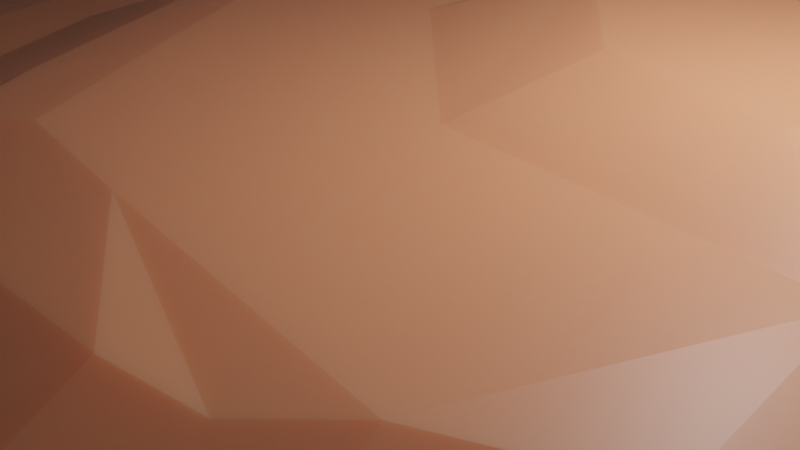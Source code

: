 # Source: Island.blend  (saved by Blender 2.83.18; exported with 4.5.12 LTS)
import bpy
from mathutils import Matrix  # noqa: F401  (used for matrix-valued properties, if any)

bpy.ops.wm.read_factory_settings(use_empty=True)
scene = bpy.context.scene
scene.name = 'Scene'

# ---- collections
col_collection = bpy.data.collections.new('Collection'); scene.collection.children.link(col_collection)

# ---- images (referenced by path relative to the original .blend; pixels are not part of the script)
import os
ASSET_DIR = os.environ.get("B2B_ASSET_DIR", "")  # directory of the original .blend (textures are referenced by path, not embedded)
HERE = os.path.dirname(os.path.abspath(__file__))  # packed textures are extracted next to this script under _unpacked/

def load_image(name, relpath, width, height, colorspace="sRGB"):
    """Load a texture the original file referenced (path relative to the .blend, or extracted next to this script)."""
    p = next((c for c in (os.path.join(HERE, relpath), os.path.join(ASSET_DIR, relpath)) if relpath and os.path.exists(c)), "")
    if p:
        img = bpy.data.images.load(p, check_existing=True)
        img.name = name
    else:  # same state as the original file: an image datablock whose file is absent (Cycles renders it pink)
        img = bpy.data.images.new(name, width, height)
        img.source = "FILE"
        img.filepath = "//" + (relpath or name)
    img.colorspace_settings.name = colorspace
    return img
img_indir_jpg = load_image('indir.jpg', 'indir.jpg', 1024, 1024, 'sRGB')

# ---- materials (node trees are filled in below, after node groups)
mat_material_001 = bpy.data.materials.new('Material.001')
mat_material_001.use_transparent_shadow = False

# ---- material node trees
mat_material_001.use_nodes = True; mat_material_001.node_tree.nodes.clear()
_N = mat_material_001.node_tree.nodes; _L = mat_material_001.node_tree.links
n0 = _N.new('ShaderNodeBsdfPrincipled'); n0.name = 'Principled BSDF'; n0.location = (181, 300)
n0.distribution = 'GGX'
n0.subsurface_method = 'BURLEY'
n0.inputs[3].default_value = 1.45
n0.inputs[8].default_value = 1.0
n0.inputs[10].default_value = 0.8545
n0.inputs[27].default_value = (0.0, 0.0, 0.0, 1.0)
n0.inputs[28].default_value = 1.0
n1 = _N.new('ShaderNodeOutputMaterial'); n1.name = 'Material Output'; n1.location = (471, 300)
n2 = _N.new('ShaderNodeTexImage'); n2.name = 'Image Texture'; n2.location = (-318, 348)
n2.image = img_indir_jpg
n2.interpolation = 'Closest'
n3 = _N.new('ShaderNodeMix'); n3.name = 'Mix'; n3.location = (11, 180)
n3.data_type = 'RGBA'
n3.inputs[0].default_value = 0.8545
n3.inputs[7].default_value = (0.8, 0.3343, 0.0, 1.0)
_L.new(n0.outputs[0], n1.inputs[0])
_L.new(n2.outputs[0], n3.inputs[6])
_L.new(n3.outputs[2], n0.inputs[0])
n1.is_active_output = True

# ---- world
world_world = bpy.data.worlds.new('World'); scene.world = world_world
world_world.use_nodes = True; world_world.node_tree.nodes.clear()
_N = world_world.node_tree.nodes; _L = world_world.node_tree.links
n0 = _N.new('ShaderNodeOutputWorld'); n0.name = 'World Output'; n0.location = (300, 300)
n1 = _N.new('ShaderNodeBackground'); n1.name = 'Background'; n1.location = (10, 300)
n1.inputs[0].default_value = (0.05088, 0.05088, 0.05088, 1.0)
_L.new(n1.outputs[0], n0.inputs[0])
n0.is_active_output = True
world_world.color = (0.05088, 0.05088, 0.05088)
world_world.use_sun_shadow = False
world_world.sun_shadow_jitter_overblur = 0.0

# ---- cameras
cam_camera = bpy.data.cameras.new('Camera')
cam_camera.clip_end = 100.0
cam_camera.ortho_scale = 7.314

# ---- lights
light_light = bpy.data.lights.new('Light', 'POINT')
light_light.transmission_factor = 0.0
light_light.energy = 1000.0
light_light.shadow_soft_size = 0.1
light_light.shadow_maximum_resolution = 0.006
light_light.use_absolute_resolution = True

# ---- meshes
me_plane_002 = bpy.data.meshes.new('Plane.002')
me_plane_002.from_pydata([(-0.8774, 0.2879, 0.0), (-0.898, 0.1976, -1.128e-06), (-0.9107, 0.1052, -1.77e-09), (-0.3537, -0.8569, 0.0), (-0.2656, -0.8833, 0.0), (-0.1747, -0.9019, 0.0), (0.8569, -0.3537, 0.0), (0.9139, -0.05905, 0.002489), (0.9146, 0.04681, 0.002995), (0.372, 0.851, -0.01229), (0.249, 0.8888, -0.01107), (0.1534, 0.9391, 0.01001), (0.04978, -0.2332, 0.1112), (0.2692, -0.2612, 0.1103), (-0.4095, 0.005053, 0.05437), (-0.2422, -0.005488, 0.1041), (0.3541, 0.7108, 0.05025), (-0.6901, 0.6463, -0.0001233), (-0.73, 0.5945, 5.819e-05), (-0.7756, 0.5256, 0.0001259), (-0.8131, 0.4579, -7.48e-05), (-0.8491, 0.3751, -2.344e-06), (-0.9156, 0.01172, 0.0), (-0.9127, -0.08191, -2.25e-10), (-0.9019, -0.1747, 0.0), (-0.8833, -0.2656, 0.0), (-0.8569, -0.3537, 0.0), (-0.08191, -0.9127, 0.0), (0.01172, -0.9156, 0.0), (0.8833, -0.2656, -5.423e-05), (0.9036, -0.1647, 0.0001148), (0.9033, 0.1646, 0.00262), (0.8832, 0.2649, 0.001804), (0.8602, 0.3427, 0.0035), (0.7915, 0.4976, 0.006453), (0.7495, 0.5645, 0.01137), (0.6853, 0.653, 0.02032), (0.6469, 0.6915, 0.02255), (0.5892, 0.7375, 0.02462), (0.5185, 0.7838, 0.02486), (0.4617, 0.8146, 0.02078), (0.3065, 0.8714, -0.01798), (0.106, 0.9579, 0.0216), (0.06328, 0.9636, 0.01439), (0.007212, 0.9547, -0.0001342), (-0.1139, 0.9127, 0.01938), (-0.2235, 0.8936, 0.01057), (-0.3426, 0.8609, 0.0003929), (-0.4274, 0.8273, -0.0001397), (-0.4973, 0.7923, -8.938e-06), (-0.5707, 0.7465, -2.192e-05), (-0.6511, 0.6867, -3.01e-05), (0.1052, -0.9107, 0.0), (0.3969, -0.841, -1.754e-11), (0.6867, -0.6511, 0.0), (-0.6867, -0.6511, 0.0), (0.631, -0.4754, 0.0001054), (0.2211, -0.5721, 0.005177), (-0.4266, -0.4565, 0.0003398), (0.0441, -0.6017, 4.192e-05), (0.06054, -0.5066, 0.01269), (0.1892, -0.4979, 0.02143), (0.4261, -0.504, 0.005567), (-0.1184, -0.4338, 0.01881), (-0.03739, -0.4733, 0.00827), (-0.4, -0.2414, 0.04136), (-0.3323, -0.443, 0.006915), (-0.2195, -0.3964, 0.02075), (-0.1281, -0.2433, 0.1004), (0.1632, -0.3074, 0.1067), (0.3291, -0.4476, 0.02287), (-0.2947, -0.2454, 0.05103), (-0.00484, -0.2996, 0.09169), (0.2192, -0.2954, 0.1012), (0.3526, -0.2132, 0.1036), (-0.6888, -0.2636, 0.0001097), (-0.1678, -0.1676, 0.1024), (-0.06264, -0.2157, 0.1105), (0.6751, -0.2521, 0.01059), (-0.6201, -0.2298, 0.007463), (0.5118, -0.2202, 0.04653), (0.7971, -0.16, 0.01044), (-0.5574, -0.03016, 0.03845), (-0.4636, -0.1301, 0.04796), (0.3421, -0.08143, 0.1119), (0.09835, -0.06164, 0.1122), (0.1154, 0.05685, 0.1329), (0.6243, -0.06197, 0.05094), (0.7031, -0.03081, 0.04436), (-0.2768, 0.09054, 0.1048), (-0.2198, 0.06767, 0.1116), (0.3536, 0.09098, 0.129), (0.5277, 0.06026, 0.0602), (-0.7151, 0.07496, 0.0105), (0.0008464, 0.1916, 0.1345), (0.3354, 0.1609, 0.1321), (0.4906, 0.1322, 0.06278), (0.6524, 0.1202, 0.05046), (0.7459, 0.1043, 0.03518), (0.1132, 0.2451, 0.1325), (0.1944, 0.2984, 0.1139), (0.3557, 0.2574, 0.1031), (-0.5921, 0.1257, 0.04006), (-0.2713, 0.3114, 0.1052), (-0.06664, 0.2593, 0.1116), (0.03824, 0.3018, 0.1128), (0.4573, 0.2764, 0.05785), (0.505, 0.2052, 0.0533), (-0.4057, 0.2967, 0.05395), (-0.07538, 0.3997, 0.105), (0.2603, 0.3857, 0.1037), (-0.09792, 0.3653, 0.1086), (-0.007068, 0.3957, 0.1106), (0.01355, 0.4285, 0.1062), (0.2085, 0.3855, 0.1101), (0.4344, 0.348, 0.05271), (0.5082, 0.623, 0.05196), (-0.3464, 0.3886, 0.0541), (-0.2533, 0.4555, 0.05448), (0.2102, 0.4789, 0.07184), (0.8376, 0.3005, 0.005738), (-0.5111, 0.4384, 0.04996), (0.6009, 0.3303, 0.05014), (-0.2309, 0.6176, 0.05069), (-0.018, 0.5307, 0.0524), (0.2256, 0.5284, 0.05301), (0.2751, 0.6779, 0.05134), (0.8284, 0.4237, -0.0001824), (-0.3745, 0.5319, 0.04931), (-0.03366, 0.7669, 0.0526), (-0.3773, 0.7106, 0.01308), (0.06044, 0.8852, 0.01534), (0.1368, 0.7341, 0.04436), (-0.1164, 0.7538, 0.05), (-0.6402, -0.6954, 0.0), (0.1976, -0.898, 0.0), (0.2879, -0.8774, 0.0), (0.4973, -0.7923, 0.0), (0.5707, -0.7465, 0.0), (0.6402, -0.6954, 0.0), (0.7465, -0.5707, 0.0), (0.8489, -0.04085, 0.01219), (0.5949, 0.6105, 0.04343), (0.2003, 0.7803, 0.01303), (0.1128, 0.9128, 0.01422), (-0.3261, 0.8264, 0.002063), (-0.7229, 0.528, 0.003038), (-0.7465, -0.5707, 0.0), (0.5753, -0.4063, 0.007993), (0.4594, -0.328, 0.03796), (-0.1299, -0.09529, 0.1118), (0.4173, -0.1559, 0.09119), (-0.3577, -0.05462, 0.06026), (-0.06894, 0.09538, 0.1124), (0.2521, 0.01914, 0.1331), (0.423, -0.05861, 0.1023), (0.5508, -0.06811, 0.05231), (-0.5137, 0.07582, 0.05091), (0.2753, 0.2276, 0.1297), (-0.6796, 0.4529, 0.01339), (-0.2034, 0.3597, 0.1106), (0.318, 0.3116, 0.1064), (-0.1274, 0.4551, 0.0631), (0.1818, 0.4428, 0.09862), (0.3366, 0.4503, 0.05429), (0.6454, 0.2861, 0.048), (0.007752, 0.5136, 0.05883), (-0.5996, 0.602, 0.009324), (-0.302, 0.5784, 0.0454), (-0.102, 0.6204, 0.0521), (-0.2, 0.7147, 0.03691), (0.4745, 0.6985, 0.0473), (-0.5707, -0.7465, 0.0), (-0.4973, -0.7923, 0.0), (-0.4274, -0.8273, 0.0), (0.7923, -0.4973, 0.0), (0.8273, -0.4274, 0.0), (-0.004479, 0.887, 0.01913), (-0.7909, 0.1035, 0.0005667), (-0.8273, -0.4274, 0.0), (-0.7923, -0.4973, 0.0)], [], [(135, 59, 52), (56, 57, 59), (53, 56, 135), (54, 56, 53), (55, 59, 58), (59, 66, 58), (59, 64, 66), (57, 61, 60), (62, 70, 57), (62, 149, 70), (56, 78, 148), (58, 75, 26), (66, 65, 58), (72, 68, 63), (64, 72, 63), (69, 12, 72), (61, 69, 60), (61, 73, 69), (61, 70, 73), (156, 155, 151, 80), (70, 149, 74), (70, 74, 13), (148, 80, 149), (26, 75, 24), (71, 65, 66), (77, 150, 68), (12, 77, 72), (77, 12, 150), (73, 12, 69), (13, 12, 73), (74, 84, 13), (74, 149, 151), (149, 80, 151), (148, 78, 80), (30, 81, 78), (75, 79, 93), (83, 82, 79), (76, 152, 71), (12, 85, 150), (13, 85, 12), (74, 151, 84), (78, 156, 80), (87, 156, 78), (93, 178, 75), (83, 157, 82), (90, 89, 15), (150, 85, 153), (84, 155, 91), (154, 91, 95), (155, 156, 92), (90, 103, 89), (153, 90, 150), (94, 104, 153), (95, 158, 99), (92, 107, 96), (92, 156, 107), (88, 141, 98), (103, 108, 14), (104, 160, 90), (94, 105, 104), (99, 105, 94), (95, 107, 101), (97, 165, 122), (102, 159, 93), (108, 121, 157), (103, 117, 108), (160, 117, 103), (112, 109, 111), (112, 114, 113), (101, 106, 115), (106, 107, 115), (111, 162, 160), (112, 162, 109), (113, 163, 166), (114, 119, 163), (163, 119, 166), (165, 120, 122), (123, 168, 128), (124, 123, 118), (125, 126, 132), (164, 126, 125), (164, 116, 126), (128, 130, 121), (168, 130, 128), (169, 170, 123), (122, 142, 116), (127, 36, 142), (167, 17, 146), (130, 145, 167), (123, 145, 168), (129, 132, 131), (132, 144, 131), (132, 143, 144), (142, 171, 116), (172, 55, 134), (173, 3, 55), (4, 5, 3), (138, 53, 137), (7, 141, 81), (141, 8, 31), (141, 31, 98), (120, 32, 127), (32, 33, 127), (127, 35, 36), (142, 37, 38), (171, 40, 9), (16, 9, 41), (144, 11, 42), (131, 144, 43), (131, 177, 129), (144, 42, 43), (45, 46, 133), (133, 46, 145), (46, 47, 145), (145, 17, 167), (145, 50, 51), (146, 18, 19), (19, 20, 21), (146, 19, 178), (178, 0, 1), (178, 1, 2), (178, 2, 22), (179, 58, 26), (180, 58, 179), (147, 58, 180), (3, 5, 59), (5, 52, 59), (55, 3, 59), (59, 57, 60), (135, 56, 59), (56, 62, 57), (66, 64, 63), (59, 60, 64), (57, 70, 61), (56, 148, 62), (75, 58, 79), (66, 67, 71), (63, 67, 66), (63, 68, 67), (60, 72, 64), (60, 69, 72), (70, 13, 73), (62, 148, 149), (65, 83, 79), (58, 65, 79), (65, 71, 83), (67, 76, 71), (68, 76, 67), (68, 150, 76), (72, 77, 68), (56, 30, 78), (83, 71, 14), (71, 152, 14), (76, 15, 152), (76, 150, 15), (13, 84, 85), (85, 84, 154), (107, 95, 91, 96), (84, 151, 155), (78, 81, 87), (81, 88, 87), (79, 82, 93), (83, 14, 157), (152, 15, 14), (15, 89, 14), (150, 90, 15), (85, 94, 153), (85, 86, 94), (85, 154, 86), (154, 84, 91), (154, 95, 86), (91, 155, 92), (87, 88, 97), (88, 81, 141), (82, 157, 93), (157, 102, 93), (89, 103, 14), (153, 104, 90), (94, 86, 99), (86, 95, 99), (91, 92, 96), (132, 169, 124, 125), (156, 87, 97), (97, 88, 98), (157, 121, 102), (14, 108, 157), (90, 160, 103), (104, 105, 111), (99, 100, 105), (158, 100, 99), (158, 161, 100), (158, 101, 161), (158, 95, 101), (101, 107, 106), (156, 97, 122), (107, 156, 122), (97, 98, 120), (93, 159, 178), (102, 121, 159), (160, 118, 117), (104, 111, 160), (105, 112, 111), (100, 114, 105), (105, 114, 112), (100, 161, 114), (161, 101, 115), (161, 115, 164), (110, 161, 164), (114, 161, 110), (107, 122, 116), (165, 97, 120), (108, 117, 121), (117, 128, 121), (117, 118, 128), (160, 162, 118), (111, 109, 162), (162, 124, 118), (112, 113, 162), (113, 166, 162), (113, 114, 163), (114, 110, 119), (119, 164, 125), (119, 110, 164), (115, 107, 116), (122, 120, 127), (178, 159, 146), (121, 167, 159), (118, 123, 128), (124, 169, 123), (162, 166, 124), (166, 125, 124), (30, 56, 176, 6), (166, 119, 125), (164, 115, 116), (142, 122, 127), (159, 167, 146), (121, 130, 167), (169, 133, 170), (169, 132, 129), (169, 129, 133), (126, 116, 16), (16, 116, 171), (168, 145, 130), (170, 133, 145), (123, 170, 145), (132, 126, 143), (143, 126, 41), (142, 36, 37), (172, 173, 55), (173, 174, 3), (5, 27, 52), (27, 28, 52), (136, 53, 135), (138, 139, 54), (138, 54, 53), (54, 140, 56), (140, 175, 56), (44, 177, 131, 43), (175, 176, 56), (6, 29, 30), (30, 7, 81), (7, 8, 141), (98, 31, 120), (120, 31, 32), (35, 127, 34), (171, 142, 38), (171, 38, 39), (171, 39, 40), (16, 171, 9), (126, 16, 41), (143, 41, 10), (144, 143, 10), (144, 10, 11), (21, 0, 178, 19), (177, 44, 45), (129, 177, 45), (133, 129, 45), (145, 47, 48), (145, 48, 49), (17, 145, 51), (145, 49, 50), (146, 17, 18), (23, 178, 22), (23, 75, 178), (23, 24, 75), (25, 26, 24), (147, 55, 58)])
_uv = me_plane_002.uv_layers.new(name='UVMap')
_uv.uv.foreach_set('vector', [0.633, 2.355e-08, 0.5263, 0.1784, 0.5704, -6.466e-09, 0.852, 0.229, 0.6307, 0.1827, 0.5263, 0.1784, 0.7741, 2.799e-08, 0.852, 0.229, 0.633, 2.355e-08, 1.0, 0.01774, 0.852, 0.229, 0.7741, 2.799e-08, 7.152e-08, 0.01774, 0.5263, 0.1784, 0.2506, 0.2414, 0.5263, 0.1784, 0.3061, 0.2601, 0.2506, 0.2414, 0.5263, 0.1784, 0.4763, 0.2356, 0.3061, 0.2601, 0.6307, 0.1827, 0.6086, 0.2204, 0.5343, 0.2173, 0.757, 0.2108, 0.6899, 0.2429, 0.6307, 0.1827, 0.757, 0.2108, 0.7459, 0.3006, 0.6899, 0.2429, 0.852, 0.229, 0.8813, 0.3411, 0.8353, 0.2459, 0.2506, 0.2414, 0.1219, 0.346, -8.397e-09, 0.2575, 0.3061, 0.2601, 0.2691, 0.3481, 0.2506, 0.2414, 0.4891, 0.3036, 0.4166, 0.3316, 0.4268, 0.2597, 0.4763, 0.2356, 0.4891, 0.3036, 0.4268, 0.2597, 0.5768, 0.2925, 0.5183, 0.332, 0.4891, 0.3036, 0.6086, 0.2204, 0.5768, 0.2925, 0.5343, 0.2173, 0.6086, 0.2204, 0.6074, 0.3017, 0.5768, 0.2925, 0.6086, 0.2204, 0.6899, 0.2429, 0.6074, 0.3017, 0.7894, 0.4442, 0.7171, 0.4273, 0.712, 0.3741, 0.7758, 0.355, 0.6899, 0.2429, 0.7459, 0.3006, 0.6845, 0.3435, 0.6899, 0.2429, 0.6845, 0.3435, 0.641, 0.3157, 0.8353, 0.2459, 0.7758, 0.355, 0.7459, 0.3006, -8.397e-09, 0.2575, 0.1219, 0.346, 2.833e-08, 0.3826, 0.32, 0.3481, 0.2691, 0.3481, 0.3061, 0.2601, 0.45, 0.3415, 0.4134, 0.4097, 0.4166, 0.3316, 0.5183, 0.332, 0.45, 0.3415, 0.4891, 0.3036, 0.45, 0.3415, 0.5183, 0.332, 0.4134, 0.4097, 0.6074, 0.3017, 0.5183, 0.332, 0.5768, 0.2925, 0.641, 0.3157, 0.5183, 0.332, 0.6074, 0.3017, 0.6845, 0.3435, 0.6711, 0.4113, 0.641, 0.3157, 0.6845, 0.3435, 0.7459, 0.3006, 0.712, 0.3741, 0.7459, 0.3006, 0.7758, 0.355, 0.712, 0.3741, 0.8353, 0.2459, 0.8813, 0.3411, 0.7758, 0.355, 1.001, 0.3877, 0.9379, 0.3982, 0.8813, 0.3411, 0.1219, 0.346, 0.1642, 0.3635, 0.1096, 0.5454, 0.2329, 0.4115, 0.1877, 0.4702, 0.1642, 0.3635, 0.3774, 0.3788, 0.2948, 0.4529, 0.32, 0.3481, 0.5183, 0.332, 0.5401, 0.4265, 0.4134, 0.4097, 0.641, 0.3157, 0.5401, 0.4265, 0.5183, 0.332, 0.6845, 0.3435, 0.712, 0.3741, 0.6711, 0.4113, 0.8813, 0.3411, 0.7894, 0.4442, 0.7758, 0.355, 0.833, 0.447, 0.7894, 0.4442, 0.8813, 0.3411, 0.1096, 0.5454, 0.06743, 0.5643, 0.1219, 0.346, 0.2329, 0.4115, 0.2043, 0.5235, 0.1877, 0.4702, 0.3627, 0.4936, 0.3345, 0.511, 0.351, 0.4548, 0.4134, 0.4097, 0.5401, 0.4265, 0.4234, 0.5054, 0.6711, 0.4113, 0.7171, 0.4273, 0.6851, 0.4985, 0.628, 0.4603, 0.6851, 0.4985, 0.6696, 0.5454, 0.7171, 0.4273, 0.7894, 0.4442, 0.7706, 0.506, 0.3627, 0.4936, 0.333, 0.636, 0.3345, 0.511, 0.4234, 0.5054, 0.3627, 0.4936, 0.4134, 0.4097, 0.4911, 0.5527, 0.4468, 0.5936, 0.4234, 0.5054, 0.6696, 0.5454, 0.6395, 0.5749, 0.5478, 0.5827, 0.7706, 0.506, 0.759, 0.5894, 0.7542, 0.5528, 0.7706, 0.506, 0.7894, 0.4442, 0.759, 0.5894, 0.8754, 0.4659, 0.9628, 0.475, 0.9028, 0.5609, 0.333, 0.636, 0.2627, 0.6561, 0.2637, 0.4871, 0.4468, 0.5936, 0.364, 0.6578, 0.3627, 0.4936, 0.4911, 0.5527, 0.5074, 0.616, 0.4468, 0.5936, 0.5478, 0.5827, 0.5074, 0.616, 0.4911, 0.5527, 0.6696, 0.5454, 0.759, 0.5894, 0.6862, 0.612, 0.8523, 0.5549, 0.8512, 0.6599, 0.8346, 0.6774, 0.1642, 0.5657, 0.09991, 0.7842, 0.1096, 0.5454, 0.2627, 0.6561, 0.1865, 0.7472, 0.2043, 0.5235, 0.333, 0.636, 0.2903, 0.7056, 0.2627, 0.6561, 0.364, 0.6578, 0.2903, 0.7056, 0.333, 0.636, 0.4817, 0.6784, 0.4408, 0.6798, 0.431, 0.6641, 0.4817, 0.6784, 0.6013, 0.674, 0.4919, 0.6949, 0.6862, 0.612, 0.7336, 0.6323, 0.7277, 0.6807, 0.7336, 0.6323, 0.759, 0.5894, 0.7277, 0.6807, 0.431, 0.6641, 0.4135, 0.725, 0.364, 0.6578, 0.4817, 0.6784, 0.4135, 0.725, 0.4408, 0.6798, 0.4919, 0.6949, 0.5871, 0.7077, 0.4878, 0.7583, 0.6013, 0.674, 0.6071, 0.7392, 0.5871, 0.7077, 0.5871, 0.7077, 0.6071, 0.7392, 0.4878, 0.7583, 0.8512, 0.6599, 0.9497, 0.6761, 0.8346, 0.6774, 0.3471, 0.8311, 0.3045, 0.8192, 0.264, 0.794, 0.4638, 0.7945, 0.3471, 0.8311, 0.3414, 0.7327, 0.6174, 0.7717, 0.6577, 0.877, 0.5678, 0.8875, 0.6809, 0.7313, 0.6577, 0.877, 0.6174, 0.7717, 0.6809, 0.7313, 0.8024, 0.8591, 0.6577, 0.877, 0.264, 0.794, 0.2572, 0.913, 0.1865, 0.7472, 0.3045, 0.8192, 0.2572, 0.913, 0.264, 0.794, 0.4248, 0.8242, 0.3638, 0.8849, 0.3471, 0.8311, 0.8346, 0.6774, 0.8657, 0.8721, 0.8024, 0.8591, 0.9994, 0.7902, 0.9998, 0.983, 0.8657, 0.8721, 0.1226, 0.8763, 0.0001401, 0.9779, 0.05107, 0.8523, 0.2572, 0.913, 0.285, 0.9553, 0.1226, 0.8763, 0.3471, 0.8311, 0.285, 0.9553, 0.3045, 0.8192, 0.4619, 0.9063, 0.5678, 0.8875, 0.5331, 0.9507, 0.5678, 0.8875, 0.5668, 0.9719, 0.5331, 0.9507, 0.5678, 0.8875, 0.6243, 0.9273, 0.5668, 0.9719, 0.8657, 0.8721, 0.7949, 0.91, 0.8024, 0.8591, 0.08821, -5.353e-08, 7.152e-08, 0.01774, 0.0276, 6.347e-08, 0.1487, 2.45e-08, 0.2575, -8.397e-09, 7.152e-08, 0.01774, 0.3201, -1.625e-08, 0.3826, 2.833e-08, 0.2575, -8.397e-09, 0.9118, -1.974e-07, 0.7741, 2.799e-08, 0.8513, 7.234e-08, 1.0, 0.4605, 0.9628, 0.475, 0.9379, 0.3982, 0.9628, 0.475, 1.0, 0.5313, 1.0, 0.6107, 0.9628, 0.475, 1.0, 0.6107, 0.9028, 0.5609, 0.9497, 0.6761, 0.9994, 0.6787, 0.9994, 0.7902, 0.9994, 0.6787, 1.0, 0.7346, 0.9994, 0.7902, 0.9994, 0.7902, 0.9999, 0.9065, 0.9998, 0.983, 0.8657, 0.8721, 0.9783, 0.9999, 0.9267, 1.0, 0.7949, 0.91, 0.8226, 1.0, 0.756, 0.9999, 0.7082, 0.8936, 0.756, 0.9999, 0.71, 0.9998, 0.5668, 0.9719, 0.6008, 1.0, 0.5678, 1.0, 0.5331, 0.9507, 0.5668, 0.9719, 0.5396, 0.9999, 0.5331, 0.9507, 0.4891, 0.9606, 0.4619, 0.9063, 0.5668, 0.9719, 0.5678, 1.0, 0.5396, 0.9999, 0.4241, 0.9999, 0.3482, 0.9999, 0.4072, 0.9004, 0.4072, 0.9004, 0.3482, 0.9999, 0.285, 0.9553, 0.3482, 0.9999, 0.2654, 1.0, 0.285, 0.9553, 0.285, 0.9553, 0.0001401, 0.9779, 0.1226, 0.8763, 0.285, 0.9553, 0.08821, 1.0, 0.01774, 1.0, 0.05107, 0.8523, 2.12e-06, 0.9321, -3.297e-05, 0.8742, -3.297e-05, 0.8742, 0.0, 0.8203, -6.113e-08, 0.7581, 0.05107, 0.8523, -3.297e-05, 0.8742, 0.06743, 0.5643, 0.06743, 0.5643, -1.488e-08, 0.6956, -1.103e-08, 0.633, 0.06743, 0.5643, -1.103e-08, 0.633, 2.964e-08, 0.5704, 0.06743, 0.5643, 2.964e-08, 0.5704, -7.451e-09, 0.5078, 2.375e-09, 0.2029, 0.2506, 0.2414, -8.397e-09, 0.2575, 2.45e-08, 0.1487, 0.2506, 0.2414, 2.375e-09, 0.2029, -5.377e-08, 0.08821, 0.2506, 0.2414, 2.45e-08, 0.1487, 0.2575, -8.397e-09, 0.3826, 2.833e-08, 0.5263, 0.1784, 0.3826, 2.833e-08, 0.5704, -6.466e-09, 0.5263, 0.1784, 7.152e-08, 0.01774, 0.2575, -8.397e-09, 0.5263, 0.1784, 0.5263, 0.1784, 0.6307, 0.1827, 0.5343, 0.2173, 0.633, 2.355e-08, 0.852, 0.229, 0.5263, 0.1784, 0.852, 0.229, 0.757, 0.2108, 0.6307, 0.1827, 0.3061, 0.2601, 0.4763, 0.2356, 0.4268, 0.2597, 0.5263, 0.1784, 0.5343, 0.2173, 0.4763, 0.2356, 0.6307, 0.1827, 0.6899, 0.2429, 0.6086, 0.2204, 0.852, 0.229, 0.8353, 0.2459, 0.757, 0.2108, 0.1219, 0.346, 0.2506, 0.2414, 0.1642, 0.3635, 0.3061, 0.2601, 0.3717, 0.2796, 0.32, 0.3481, 0.4268, 0.2597, 0.3717, 0.2796, 0.3061, 0.2601, 0.4268, 0.2597, 0.4166, 0.3316, 0.3717, 0.2796, 0.5343, 0.2173, 0.4891, 0.3036, 0.4763, 0.2356, 0.5343, 0.2173, 0.5768, 0.2925, 0.4891, 0.3036, 0.6899, 0.2429, 0.641, 0.3157, 0.6074, 0.3017, 0.757, 0.2108, 0.8353, 0.2459, 0.7459, 0.3006, 0.2691, 0.3481, 0.2329, 0.4115, 0.1642, 0.3635, 0.2506, 0.2414, 0.2691, 0.3481, 0.1642, 0.3635, 0.2691, 0.3481, 0.32, 0.3481, 0.2329, 0.4115, 0.3717, 0.2796, 0.3774, 0.3788, 0.32, 0.3481, 0.4166, 0.3316, 0.3774, 0.3788, 0.3717, 0.2796, 0.4166, 0.3316, 0.4134, 0.4097, 0.3774, 0.3788, 0.4891, 0.3036, 0.45, 0.3415, 0.4166, 0.3316, 0.852, 0.229, 1.001, 0.3877, 0.8813, 0.3411, 0.2329, 0.4115, 0.32, 0.3481, 0.2637, 0.4871, 0.32, 0.3481, 0.2948, 0.4529, 0.2637, 0.4871, 0.3774, 0.3788, 0.351, 0.4548, 0.2948, 0.4529, 0.3774, 0.3788, 0.4134, 0.4097, 0.351, 0.4548, 0.641, 0.3157, 0.6711, 0.4113, 0.5401, 0.4265, 0.5401, 0.4265, 0.6711, 0.4113, 0.628, 0.4603, 0.759, 0.5894, 0.6696, 0.5454, 0.6851, 0.4985, 0.7542, 0.5528, 0.6711, 0.4113, 0.712, 0.3741, 0.7171, 0.4273, 0.8813, 0.3411, 0.9379, 0.3982, 0.833, 0.447, 0.9379, 0.3982, 0.8754, 0.4659, 0.833, 0.447, 0.1642, 0.3635, 0.1877, 0.4702, 0.1096, 0.5454, 0.2329, 0.4115, 0.2637, 0.4871, 0.2043, 0.5235, 0.2948, 0.4529, 0.351, 0.4548, 0.2637, 0.4871, 0.351, 0.4548, 0.3345, 0.511, 0.2637, 0.4871, 0.4134, 0.4097, 0.3627, 0.4936, 0.351, 0.4548, 0.5401, 0.4265, 0.4911, 0.5527, 0.4234, 0.5054, 0.5401, 0.4265, 0.5506, 0.4765, 0.4911, 0.5527, 0.5401, 0.4265, 0.628, 0.4603, 0.5506, 0.4765, 0.628, 0.4603, 0.6711, 0.4113, 0.6851, 0.4985, 0.628, 0.4603, 0.6696, 0.5454, 0.5506, 0.4765, 0.6851, 0.4985, 0.7171, 0.4273, 0.7706, 0.506, 0.833, 0.447, 0.8754, 0.4659, 0.8523, 0.5549, 0.8754, 0.4659, 0.9379, 0.3982, 0.9628, 0.475, 0.1877, 0.4702, 0.2043, 0.5235, 0.1096, 0.5454, 0.2043, 0.5235, 0.1642, 0.5657, 0.1096, 0.5454, 0.3345, 0.511, 0.333, 0.636, 0.2637, 0.4871, 0.4234, 0.5054, 0.4468, 0.5936, 0.3627, 0.4936, 0.4911, 0.5527, 0.5506, 0.4765, 0.5478, 0.5827, 0.5506, 0.4765, 0.6696, 0.5454, 0.5478, 0.5827, 0.6851, 0.4985, 0.7706, 0.506, 0.7542, 0.5528, 0.5678, 0.8875, 0.4248, 0.8242, 0.4638, 0.7945, 0.6174, 0.7717, 0.7894, 0.4442, 0.833, 0.447, 0.8523, 0.5549, 0.8523, 0.5549, 0.8754, 0.4659, 0.9028, 0.5609, 0.2043, 0.5235, 0.1865, 0.7472, 0.1642, 0.5657, 0.2637, 0.4871, 0.2627, 0.6561, 0.2043, 0.5235, 0.3627, 0.4936, 0.364, 0.6578, 0.333, 0.636, 0.4468, 0.5936, 0.5074, 0.616, 0.431, 0.6641, 0.5478, 0.5827, 0.588, 0.6206, 0.5074, 0.616, 0.6395, 0.5749, 0.588, 0.6206, 0.5478, 0.5827, 0.6395, 0.5749, 0.6537, 0.6351, 0.588, 0.6206, 0.6395, 0.5749, 0.6862, 0.612, 0.6537, 0.6351, 0.6395, 0.5749, 0.6696, 0.5454, 0.6862, 0.612, 0.6862, 0.612, 0.759, 0.5894, 0.7336, 0.6323, 0.7894, 0.4442, 0.8523, 0.5549, 0.8346, 0.6774, 0.759, 0.5894, 0.7894, 0.4442, 0.8346, 0.6774, 0.8523, 0.5549, 0.9028, 0.5609, 0.9497, 0.6761, 0.1096, 0.5454, 0.09991, 0.7842, 0.06743, 0.5643, 0.1642, 0.5657, 0.1865, 0.7472, 0.09991, 0.7842, 0.364, 0.6578, 0.3414, 0.7327, 0.2903, 0.7056, 0.4468, 0.5936, 0.431, 0.6641, 0.364, 0.6578, 0.5074, 0.616, 0.4817, 0.6784, 0.431, 0.6641, 0.588, 0.6206, 0.6013, 0.674, 0.5074, 0.616, 0.5074, 0.616, 0.6013, 0.674, 0.4817, 0.6784, 0.588, 0.6206, 0.6537, 0.6351, 0.6013, 0.674, 0.6537, 0.6351, 0.6862, 0.612, 0.7277, 0.6807, 0.6537, 0.6351, 0.7277, 0.6807, 0.6809, 0.7313, 0.6318, 0.6772, 0.6537, 0.6351, 0.6809, 0.7313, 0.6013, 0.674, 0.6537, 0.6351, 0.6318, 0.6772, 0.759, 0.5894, 0.8346, 0.6774, 0.8024, 0.8591, 0.8512, 0.6599, 0.8523, 0.5549, 0.9497, 0.6761, 0.2627, 0.6561, 0.2903, 0.7056, 0.1865, 0.7472, 0.2903, 0.7056, 0.264, 0.794, 0.1865, 0.7472, 0.2903, 0.7056, 0.3414, 0.7327, 0.264, 0.794, 0.364, 0.6578, 0.4135, 0.725, 0.3414, 0.7327, 0.431, 0.6641, 0.4408, 0.6798, 0.4135, 0.725, 0.4135, 0.725, 0.4638, 0.7945, 0.3414, 0.7327, 0.4817, 0.6784, 0.4919, 0.6949, 0.4135, 0.725, 0.4919, 0.6949, 0.4878, 0.7583, 0.4135, 0.725, 0.4919, 0.6949, 0.6013, 0.674, 0.5871, 0.7077, 0.6013, 0.674, 0.6318, 0.6772, 0.6071, 0.7392, 0.6071, 0.7392, 0.6809, 0.7313, 0.6174, 0.7717, 0.6071, 0.7392, 0.6318, 0.6772, 0.6809, 0.7313, 0.7277, 0.6807, 0.759, 0.5894, 0.8024, 0.8591, 0.8346, 0.6774, 0.9497, 0.6761, 0.9994, 0.7902, 0.06743, 0.5643, 0.09991, 0.7842, 0.05107, 0.8523, 0.1865, 0.7472, 0.1226, 0.8763, 0.09991, 0.7842, 0.3414, 0.7327, 0.3471, 0.8311, 0.264, 0.794, 0.4638, 0.7945, 0.4248, 0.8242, 0.3471, 0.8311, 0.4135, 0.725, 0.4878, 0.7583, 0.4638, 0.7945, 0.4878, 0.7583, 0.6174, 0.7717, 0.4638, 0.7945, 1.001, 0.3877, 0.852, 0.229, 1.0, 0.2029, 1.0, 0.2575, 0.4878, 0.7583, 0.6071, 0.7392, 0.6174, 0.7717, 0.6809, 0.7313, 0.7277, 0.6807, 0.8024, 0.8591, 0.8657, 0.8721, 0.8346, 0.6774, 0.9994, 0.7902, 0.09991, 0.7842, 0.1226, 0.8763, 0.05107, 0.8523, 0.1865, 0.7472, 0.2572, 0.913, 0.1226, 0.8763, 0.4248, 0.8242, 0.4072, 0.9004, 0.3638, 0.8849, 0.4248, 0.8242, 0.5678, 0.8875, 0.4619, 0.9063, 0.4248, 0.8242, 0.4619, 0.9063, 0.4072, 0.9004, 0.6577, 0.877, 0.8024, 0.8591, 0.7082, 0.8936, 0.7082, 0.8936, 0.8024, 0.8591, 0.7949, 0.91, 0.3045, 0.8192, 0.285, 0.9553, 0.2572, 0.913, 0.3638, 0.8849, 0.4072, 0.9004, 0.285, 0.9553, 0.3471, 0.8311, 0.3638, 0.8849, 0.285, 0.9553, 0.5678, 0.8875, 0.6577, 0.877, 0.6243, 0.9273, 0.6243, 0.9273, 0.6577, 0.877, 0.71, 0.9998, 0.8657, 0.8721, 0.9998, 0.983, 0.9783, 0.9999, 0.08821, -5.353e-08, 0.1487, 2.45e-08, 7.152e-08, 0.01774, 0.1487, 2.45e-08, 0.2029, 1.309e-08, 0.2575, -8.397e-09, 0.3826, 2.833e-08, 0.4452, 0.0, 0.5704, -6.466e-09, 0.4452, 0.0, 0.5078, 4.363e-12, 0.5704, -6.466e-09, 0.6956, -1.134e-08, 0.7741, 2.799e-08, 0.633, 2.355e-08, 0.9118, -1.974e-07, 0.9724, 3.713e-08, 1.0, 0.01774, 0.9118, -1.974e-07, 1.0, 0.01774, 0.7741, 2.799e-08, 1.0, 0.01774, 1.0, 0.08821, 0.852, 0.229, 1.0, 0.08821, 1.0, 0.1487, 0.852, 0.229, 0.5029, 1.0, 0.4891, 0.9606, 0.5331, 0.9507, 0.5396, 0.9999, 1.0, 0.1487, 1.0, 0.2029, 0.852, 0.229, 1.0, 0.2575, 1.0, 0.3201, 1.001, 0.3877, 1.001, 0.3877, 1.0, 0.4605, 0.9379, 0.3982, 1.0, 0.4605, 1.0, 0.5313, 0.9628, 0.475, 0.9028, 0.5609, 1.0, 0.6107, 0.9497, 0.6761, 0.9497, 0.6761, 1.0, 0.6107, 0.9994, 0.6787, 0.9999, 0.9065, 0.9994, 0.7902, 1.0, 0.8516, 0.7949, 0.91, 0.8657, 0.8721, 0.9267, 1.0, 0.7949, 0.91, 0.9267, 1.0, 0.8676, 1.0, 0.7949, 0.91, 0.8676, 1.0, 0.8226, 1.0, 0.7082, 0.8936, 0.7949, 0.91, 0.756, 0.9999, 0.6577, 0.877, 0.7082, 0.8936, 0.71, 0.9998, 0.6243, 0.9273, 0.71, 0.9998, 0.6649, 0.9983, 0.5668, 0.9719, 0.6243, 0.9273, 0.6649, 0.9983, 0.5668, 0.9719, 0.6649, 0.9983, 0.6008, 1.0, -6.113e-08, 0.7581, -1.488e-08, 0.6956, 0.06743, 0.5643, -3.297e-05, 0.8742, 0.4891, 0.9606, 0.5029, 1.0, 0.4241, 0.9999, 0.4619, 0.9063, 0.4891, 0.9606, 0.4241, 0.9999, 0.4072, 0.9004, 0.4619, 0.9063, 0.4241, 0.9999, 0.285, 0.9553, 0.2654, 1.0, 0.2029, 1.0, 0.285, 0.9553, 0.2029, 1.0, 0.1487, 1.0, 0.0001401, 0.9779, 0.285, 0.9553, 0.01774, 1.0, 0.285, 0.9553, 0.1487, 1.0, 0.08821, 1.0, 0.05107, 0.8523, 0.0001401, 0.9779, 2.12e-06, 0.9321, -6.6e-09, 0.4452, 0.06743, 0.5643, -7.451e-09, 0.5078, -6.6e-09, 0.4452, 0.1219, 0.346, 0.06743, 0.5643, -6.6e-09, 0.4452, 2.833e-08, 0.3826, 0.1219, 0.346, -1.483e-08, 0.3201, -8.397e-09, 0.2575, 2.833e-08, 0.3826, -5.377e-08, 0.08821, 7.152e-08, 0.01774, 0.2506, 0.2414])
me_plane_002.materials.append(mat_material_001)
me_plane_002.use_remesh_fix_poles = True
me_plane_002.use_remesh_preserve_attributes = False
me_plane_002.use_mirror_vertex_groups = False
me_plane_002.update()

# ---- objects
ob_light = bpy.data.objects.new('Light', light_light)
ob_camera = bpy.data.objects.new('Camera', cam_camera)
ob_plane = bpy.data.objects.new('Plane', me_plane_002)

# ---- transforms, parenting, visibility, modifiers, constraints
ob_light.location = (4.076, 1.005, 5.904)
ob_light.rotation_euler = (0.6503, 0.05522, 1.866)
ob_light.lock_rotations_4d = False
ob_light.empty_display_type = 'ARROWS'
ob_light.color = (0.0, 0.0, 0.0, 0.0)
ob_light.lineart.crease_threshold = 0.0
ob_camera.location = (7.359, -6.926, 4.958)
ob_camera.rotation_euler = (1.109, 0.0, 0.8149)
ob_camera.lock_rotations_4d = False
ob_camera.empty_display_type = 'ARROWS'
ob_camera.color = (0.0, 0.0, 0.0, 0.0)
ob_camera.display_type = 'WIRE'
ob_camera.lineart.crease_threshold = 0.0
ob_plane.location = (0.0, 0.0, 0.0)
ob_plane.scale = (15.0, 15.0, 15.0)
ob_plane.lineart.crease_threshold = 0.0

# ---- collection membership
col_collection.objects.link(ob_light)
col_collection.objects.link(ob_camera)
col_collection.objects.link(ob_plane)

# ---- scene / render settings (as saved in the file)
scene.camera = ob_camera
scene.frame_start = 1; scene.frame_end = 250; scene.frame_set(5)
scene.render.engine = 'BLENDER_EEVEE_NEXT'
scene.cycles.use_denoising = False
scene.cycles.samples = 128
scene.cycles.sampling_pattern = 'TABULATED_SOBOL'
scene.cycles.use_adaptive_sampling = False
scene.cycles.use_light_tree = False
scene.view_settings.view_transform = 'Filmic'
bpy.context.view_layer.update()
